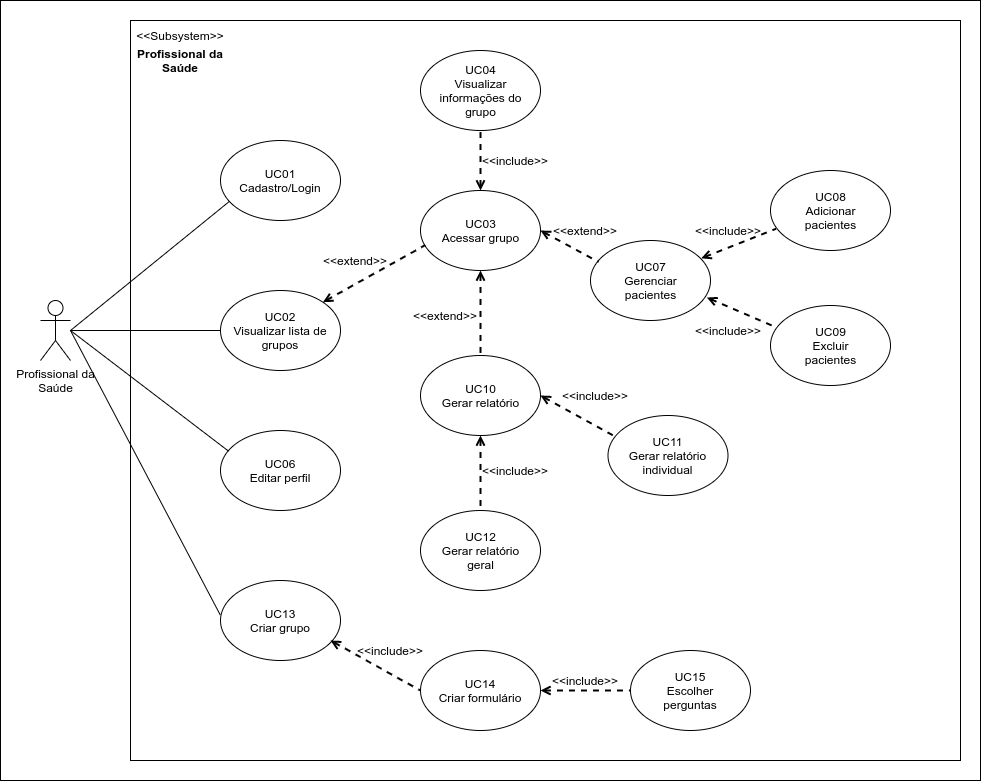

The diagram above was exported from draw.io. Its source (the exported page's mxGraphModel, read from the mxfile embedded in the PNG):
<mxGraphModel dx="1080" dy="619" grid="1" gridSize="10" guides="1" tooltips="1" connect="1" arrows="1" fold="1" page="1" pageScale="1" pageWidth="1169" pageHeight="827" math="0" shadow="0">
  <root>
    <mxCell id="0" />
    <mxCell id="1" parent="0" />
    <mxCell id="3VkmmNZYliJBmuho0VL--31" value="" style="rounded=0;whiteSpace=wrap;html=1;" vertex="1" parent="1">
      <mxGeometry x="230" y="30" width="980" height="780" as="geometry" />
    </mxCell>
    <mxCell id="3VkmmNZYliJBmuho0VL--4" value="" style="rounded=0;whiteSpace=wrap;html=1;" vertex="1" parent="1">
      <mxGeometry x="360" y="50" width="830" height="740" as="geometry" />
    </mxCell>
    <mxCell id="3VkmmNZYliJBmuho0VL--9" value="" style="rounded=0;orthogonalLoop=1;jettySize=auto;html=1;entryX=0;entryY=1;entryDx=0;entryDy=0;endArrow=none;endFill=0;" edge="1" parent="1" target="3VkmmNZYliJBmuho0VL--8">
      <mxGeometry relative="1" as="geometry">
        <mxPoint x="300" y="360" as="sourcePoint" />
      </mxGeometry>
    </mxCell>
    <mxCell id="3VkmmNZYliJBmuho0VL--12" value="" style="edgeStyle=none;rounded=0;orthogonalLoop=1;jettySize=auto;html=1;endArrow=none;endFill=0;entryX=0;entryY=0.5;entryDx=0;entryDy=0;" edge="1" parent="1" source="3VkmmNZYliJBmuho0VL--1" target="3VkmmNZYliJBmuho0VL--11">
      <mxGeometry relative="1" as="geometry" />
    </mxCell>
    <mxCell id="3VkmmNZYliJBmuho0VL--1" value="Profissional da&lt;br&gt;Saúde" style="shape=umlActor;verticalLabelPosition=bottom;verticalAlign=top;html=1;outlineConnect=0;" vertex="1" parent="1">
      <mxGeometry x="270" y="330" width="30" height="60" as="geometry" />
    </mxCell>
    <mxCell id="3VkmmNZYliJBmuho0VL--5" value="&amp;lt;&amp;lt;Subsystem&amp;gt;&amp;gt;" style="text;html=1;strokeColor=none;fillColor=none;align=center;verticalAlign=middle;whiteSpace=wrap;rounded=0;" vertex="1" parent="1">
      <mxGeometry x="360" y="50" width="100" height="30" as="geometry" />
    </mxCell>
    <mxCell id="3VkmmNZYliJBmuho0VL--6" value="&lt;b&gt;Profissional da&lt;br&gt;Saúde&lt;br&gt;&lt;/b&gt;" style="text;html=1;strokeColor=none;fillColor=none;align=center;verticalAlign=middle;whiteSpace=wrap;rounded=0;" vertex="1" parent="1">
      <mxGeometry x="360" y="80" width="100" height="20" as="geometry" />
    </mxCell>
    <mxCell id="3VkmmNZYliJBmuho0VL--7" value="" style="ellipse;whiteSpace=wrap;html=1;" vertex="1" parent="1">
      <mxGeometry x="450" y="170" width="120" height="80" as="geometry" />
    </mxCell>
    <mxCell id="3VkmmNZYliJBmuho0VL--8" value="UC01&lt;br&gt;Cadastro/Login" style="text;html=1;strokeColor=none;fillColor=none;align=center;verticalAlign=middle;whiteSpace=wrap;rounded=0;" vertex="1" parent="1">
      <mxGeometry x="460" y="190" width="100" height="40" as="geometry" />
    </mxCell>
    <mxCell id="3VkmmNZYliJBmuho0VL--10" value="" style="ellipse;whiteSpace=wrap;html=1;" vertex="1" parent="1">
      <mxGeometry x="450" y="320" width="120" height="80" as="geometry" />
    </mxCell>
    <mxCell id="3VkmmNZYliJBmuho0VL--11" value="UC02&lt;br&gt;Visualizar lista de grupos" style="text;html=1;strokeColor=none;fillColor=none;align=center;verticalAlign=middle;whiteSpace=wrap;rounded=0;" vertex="1" parent="1">
      <mxGeometry x="460" y="335" width="100" height="50" as="geometry" />
    </mxCell>
    <mxCell id="3VkmmNZYliJBmuho0VL--13" value="" style="ellipse;whiteSpace=wrap;html=1;" vertex="1" parent="1">
      <mxGeometry x="650" y="220" width="120" height="80" as="geometry" />
    </mxCell>
    <mxCell id="3VkmmNZYliJBmuho0VL--14" value="UC03&lt;br&gt;Acessar grupo" style="text;html=1;strokeColor=none;fillColor=none;align=center;verticalAlign=middle;whiteSpace=wrap;rounded=0;" vertex="1" parent="1">
      <mxGeometry x="667.5" y="240" width="85" height="40" as="geometry" />
    </mxCell>
    <mxCell id="3VkmmNZYliJBmuho0VL--15" value="" style="endArrow=none;dashed=1;html=1;strokeWidth=2;exitX=1;exitY=0;exitDx=0;exitDy=0;entryX=0.039;entryY=0.683;entryDx=0;entryDy=0;startArrow=open;startFill=0;entryPerimeter=0;" edge="1" parent="1" source="3VkmmNZYliJBmuho0VL--10" target="3VkmmNZYliJBmuho0VL--13">
      <mxGeometry width="50" height="50" relative="1" as="geometry">
        <mxPoint x="560" y="420" as="sourcePoint" />
        <mxPoint x="610" y="370" as="targetPoint" />
      </mxGeometry>
    </mxCell>
    <mxCell id="3VkmmNZYliJBmuho0VL--16" value="&amp;lt;&amp;lt;extend&amp;gt;&amp;gt;" style="text;html=1;strokeColor=none;fillColor=none;align=center;verticalAlign=middle;whiteSpace=wrap;rounded=0;" vertex="1" parent="1">
      <mxGeometry x="550" y="280" width="70" height="20" as="geometry" />
    </mxCell>
    <mxCell id="3VkmmNZYliJBmuho0VL--17" value="" style="ellipse;whiteSpace=wrap;html=1;" vertex="1" parent="1">
      <mxGeometry x="820" y="270" width="120" height="80" as="geometry" />
    </mxCell>
    <mxCell id="3VkmmNZYliJBmuho0VL--18" value="UC07&lt;br&gt;Gerenciar&lt;br&gt;pacientes" style="text;html=1;strokeColor=none;fillColor=none;align=center;verticalAlign=middle;whiteSpace=wrap;rounded=0;" vertex="1" parent="1">
      <mxGeometry x="837.5" y="290" width="85" height="40" as="geometry" />
    </mxCell>
    <mxCell id="3VkmmNZYliJBmuho0VL--20" value="" style="endArrow=none;dashed=1;html=1;strokeWidth=2;exitX=1;exitY=0.5;exitDx=0;exitDy=0;entryX=0.067;entryY=0.268;entryDx=0;entryDy=0;startArrow=open;startFill=0;entryPerimeter=0;" edge="1" parent="1" source="3VkmmNZYliJBmuho0VL--13" target="3VkmmNZYliJBmuho0VL--17">
      <mxGeometry width="50" height="50" relative="1" as="geometry">
        <mxPoint x="562.4264068711927" y="341.7157287525382" as="sourcePoint" />
        <mxPoint x="664.6800000000001" y="284.64" as="targetPoint" />
      </mxGeometry>
    </mxCell>
    <mxCell id="3VkmmNZYliJBmuho0VL--22" value="&amp;lt;&amp;lt;extend&amp;gt;&amp;gt;" style="text;html=1;strokeColor=none;fillColor=none;align=center;verticalAlign=middle;whiteSpace=wrap;rounded=0;" vertex="1" parent="1">
      <mxGeometry x="780" y="250" width="70" height="20" as="geometry" />
    </mxCell>
    <mxCell id="3VkmmNZYliJBmuho0VL--24" value="" style="ellipse;whiteSpace=wrap;html=1;" vertex="1" parent="1">
      <mxGeometry x="450" y="460" width="120" height="80" as="geometry" />
    </mxCell>
    <mxCell id="3VkmmNZYliJBmuho0VL--25" value="UC06&lt;br&gt;Editar perfil" style="text;html=1;strokeColor=none;fillColor=none;align=center;verticalAlign=middle;whiteSpace=wrap;rounded=0;" vertex="1" parent="1">
      <mxGeometry x="460" y="480" width="100" height="40" as="geometry" />
    </mxCell>
    <mxCell id="3VkmmNZYliJBmuho0VL--26" value="" style="rounded=0;orthogonalLoop=1;jettySize=auto;html=1;entryX=0.067;entryY=0.258;entryDx=0;entryDy=0;endArrow=none;endFill=0;entryPerimeter=0;" edge="1" parent="1" target="3VkmmNZYliJBmuho0VL--24">
      <mxGeometry relative="1" as="geometry">
        <mxPoint x="300" y="360" as="sourcePoint" />
        <mxPoint x="470" y="240" as="targetPoint" />
      </mxGeometry>
    </mxCell>
    <mxCell id="3VkmmNZYliJBmuho0VL--27" value="" style="ellipse;whiteSpace=wrap;html=1;" vertex="1" parent="1">
      <mxGeometry x="650" y="80" width="120" height="80" as="geometry" />
    </mxCell>
    <mxCell id="3VkmmNZYliJBmuho0VL--28" value="UC04&lt;br&gt;Visualizar informações do grupo" style="text;html=1;strokeColor=none;fillColor=none;align=center;verticalAlign=middle;whiteSpace=wrap;rounded=0;" vertex="1" parent="1">
      <mxGeometry x="667.5" y="100" width="85" height="40" as="geometry" />
    </mxCell>
    <mxCell id="3VkmmNZYliJBmuho0VL--29" value="" style="endArrow=none;dashed=1;html=1;strokeWidth=2;exitX=0.5;exitY=0;exitDx=0;exitDy=0;entryX=0.5;entryY=1;entryDx=0;entryDy=0;startArrow=open;startFill=0;" edge="1" parent="1" source="3VkmmNZYliJBmuho0VL--13" target="3VkmmNZYliJBmuho0VL--27">
      <mxGeometry width="50" height="50" relative="1" as="geometry">
        <mxPoint x="562.4264068711927" y="341.7157287525382" as="sourcePoint" />
        <mxPoint x="664.6800000000001" y="284.64" as="targetPoint" />
      </mxGeometry>
    </mxCell>
    <mxCell id="3VkmmNZYliJBmuho0VL--30" value="&amp;lt;&amp;lt;include&amp;gt;&amp;gt;" style="text;html=1;strokeColor=none;fillColor=none;align=center;verticalAlign=middle;whiteSpace=wrap;rounded=0;" vertex="1" parent="1">
      <mxGeometry x="710" y="180" width="70" height="20" as="geometry" />
    </mxCell>
    <mxCell id="3VkmmNZYliJBmuho0VL--32" value="" style="ellipse;whiteSpace=wrap;html=1;" vertex="1" parent="1">
      <mxGeometry x="1000" y="200" width="120" height="80" as="geometry" />
    </mxCell>
    <mxCell id="3VkmmNZYliJBmuho0VL--33" value="UC08&lt;br&gt;Adicionar&lt;br&gt;pacientes" style="text;html=1;strokeColor=none;fillColor=none;align=center;verticalAlign=middle;whiteSpace=wrap;rounded=0;" vertex="1" parent="1">
      <mxGeometry x="1017.5" y="220" width="85" height="40" as="geometry" />
    </mxCell>
    <mxCell id="3VkmmNZYliJBmuho0VL--34" value="" style="ellipse;whiteSpace=wrap;html=1;" vertex="1" parent="1">
      <mxGeometry x="1000" y="335" width="120" height="80" as="geometry" />
    </mxCell>
    <mxCell id="3VkmmNZYliJBmuho0VL--35" value="UC09&lt;br&gt;Excluir&lt;br&gt;pacientes" style="text;html=1;strokeColor=none;fillColor=none;align=center;verticalAlign=middle;whiteSpace=wrap;rounded=0;" vertex="1" parent="1">
      <mxGeometry x="1017.5" y="355" width="85" height="40" as="geometry" />
    </mxCell>
    <mxCell id="3VkmmNZYliJBmuho0VL--36" value="" style="endArrow=none;dashed=1;html=1;strokeWidth=2;exitX=0.923;exitY=0.223;exitDx=0;exitDy=0;entryX=0.047;entryY=0.728;entryDx=0;entryDy=0;startArrow=open;startFill=0;entryPerimeter=0;exitPerimeter=0;" edge="1" parent="1" source="3VkmmNZYliJBmuho0VL--17" target="3VkmmNZYliJBmuho0VL--32">
      <mxGeometry width="50" height="50" relative="1" as="geometry">
        <mxPoint x="720" y="310" as="sourcePoint" />
        <mxPoint x="720" y="430" as="targetPoint" />
      </mxGeometry>
    </mxCell>
    <mxCell id="3VkmmNZYliJBmuho0VL--37" value="" style="endArrow=none;dashed=1;html=1;strokeWidth=2;exitX=0.97;exitY=0.713;exitDx=0;exitDy=0;entryX=0.047;entryY=0.273;entryDx=0;entryDy=0;startArrow=open;startFill=0;entryPerimeter=0;exitPerimeter=0;" edge="1" parent="1" source="3VkmmNZYliJBmuho0VL--17" target="3VkmmNZYliJBmuho0VL--34">
      <mxGeometry width="50" height="50" relative="1" as="geometry">
        <mxPoint x="770.7599999999998" y="447.8399999999999" as="sourcePoint" />
        <mxPoint x="835.6400000000001" y="398.24" as="targetPoint" />
      </mxGeometry>
    </mxCell>
    <mxCell id="3VkmmNZYliJBmuho0VL--38" value="&amp;lt;&amp;lt;include&amp;gt;&amp;gt;" style="text;html=1;strokeColor=none;fillColor=none;align=center;verticalAlign=middle;whiteSpace=wrap;rounded=0;" vertex="1" parent="1">
      <mxGeometry x="922.5" y="250" width="70" height="20" as="geometry" />
    </mxCell>
    <mxCell id="3VkmmNZYliJBmuho0VL--39" value="&amp;lt;&amp;lt;include&amp;gt;&amp;gt;" style="text;html=1;strokeColor=none;fillColor=none;align=center;verticalAlign=middle;whiteSpace=wrap;rounded=0;" vertex="1" parent="1">
      <mxGeometry x="922.5" y="350" width="70" height="20" as="geometry" />
    </mxCell>
    <mxCell id="3VkmmNZYliJBmuho0VL--42" value="" style="ellipse;whiteSpace=wrap;html=1;" vertex="1" parent="1">
      <mxGeometry x="450" y="610" width="120" height="80" as="geometry" />
    </mxCell>
    <mxCell id="3VkmmNZYliJBmuho0VL--43" value="UC13&lt;br&gt;Criar grupo" style="text;html=1;strokeColor=none;fillColor=none;align=center;verticalAlign=middle;whiteSpace=wrap;rounded=0;" vertex="1" parent="1">
      <mxGeometry x="460" y="630" width="100" height="40" as="geometry" />
    </mxCell>
    <mxCell id="3VkmmNZYliJBmuho0VL--44" value="" style="rounded=0;orthogonalLoop=1;jettySize=auto;html=1;entryX=-0.003;entryY=0.428;entryDx=0;entryDy=0;endArrow=none;endFill=0;entryPerimeter=0;" edge="1" parent="1" target="3VkmmNZYliJBmuho0VL--42">
      <mxGeometry relative="1" as="geometry">
        <mxPoint x="300" y="360" as="sourcePoint" />
        <mxPoint x="468.03999999999996" y="620.6399999999999" as="targetPoint" />
      </mxGeometry>
    </mxCell>
    <mxCell id="3VkmmNZYliJBmuho0VL--45" value="" style="ellipse;whiteSpace=wrap;html=1;" vertex="1" parent="1">
      <mxGeometry x="650" y="680" width="120" height="80" as="geometry" />
    </mxCell>
    <mxCell id="3VkmmNZYliJBmuho0VL--46" value="UC14&lt;br&gt;Criar formulário" style="text;html=1;strokeColor=none;fillColor=none;align=center;verticalAlign=middle;whiteSpace=wrap;rounded=0;" vertex="1" parent="1">
      <mxGeometry x="660" y="700" width="100" height="40" as="geometry" />
    </mxCell>
    <mxCell id="3VkmmNZYliJBmuho0VL--47" value="" style="endArrow=none;dashed=1;html=1;strokeWidth=2;exitX=1;exitY=1;exitDx=0;exitDy=0;entryX=0;entryY=0.5;entryDx=0;entryDy=0;startArrow=open;startFill=0;" edge="1" parent="1" source="3VkmmNZYliJBmuho0VL--43" target="3VkmmNZYliJBmuho0VL--45">
      <mxGeometry width="50" height="50" relative="1" as="geometry">
        <mxPoint x="562.4264068711927" y="341.7157287525382" as="sourcePoint" />
        <mxPoint x="664.6799999999998" y="284.64" as="targetPoint" />
      </mxGeometry>
    </mxCell>
    <mxCell id="3VkmmNZYliJBmuho0VL--48" value="&amp;lt;&amp;lt;include&amp;gt;&amp;gt;" style="text;html=1;strokeColor=none;fillColor=none;align=center;verticalAlign=middle;whiteSpace=wrap;rounded=0;" vertex="1" parent="1">
      <mxGeometry x="585" y="670" width="70" height="20" as="geometry" />
    </mxCell>
    <mxCell id="3VkmmNZYliJBmuho0VL--49" value="" style="ellipse;whiteSpace=wrap;html=1;" vertex="1" parent="1">
      <mxGeometry x="860" y="680" width="120" height="80" as="geometry" />
    </mxCell>
    <mxCell id="3VkmmNZYliJBmuho0VL--50" value="UC15&lt;br&gt;Escolher perguntas" style="text;html=1;strokeColor=none;fillColor=none;align=center;verticalAlign=middle;whiteSpace=wrap;rounded=0;" vertex="1" parent="1">
      <mxGeometry x="870" y="700" width="100" height="40" as="geometry" />
    </mxCell>
    <mxCell id="3VkmmNZYliJBmuho0VL--51" value="" style="endArrow=none;dashed=1;html=1;strokeWidth=2;exitX=1;exitY=0.5;exitDx=0;exitDy=0;entryX=0;entryY=0.5;entryDx=0;entryDy=0;startArrow=open;startFill=0;" edge="1" parent="1" source="3VkmmNZYliJBmuho0VL--45" target="3VkmmNZYliJBmuho0VL--49">
      <mxGeometry width="50" height="50" relative="1" as="geometry">
        <mxPoint x="570" y="680" as="sourcePoint" />
        <mxPoint x="660" y="730" as="targetPoint" />
      </mxGeometry>
    </mxCell>
    <mxCell id="3VkmmNZYliJBmuho0VL--52" value="&amp;lt;&amp;lt;include&amp;gt;&amp;gt;" style="text;html=1;strokeColor=none;fillColor=none;align=center;verticalAlign=middle;whiteSpace=wrap;rounded=0;" vertex="1" parent="1">
      <mxGeometry x="780" y="700" width="70" height="20" as="geometry" />
    </mxCell>
    <mxCell id="3VkmmNZYliJBmuho0VL--53" value="" style="ellipse;whiteSpace=wrap;html=1;" vertex="1" parent="1">
      <mxGeometry x="650" y="385" width="120" height="80" as="geometry" />
    </mxCell>
    <mxCell id="3VkmmNZYliJBmuho0VL--54" value="UC10&lt;br&gt;Gerar relatório" style="text;html=1;strokeColor=none;fillColor=none;align=center;verticalAlign=middle;whiteSpace=wrap;rounded=0;" vertex="1" parent="1">
      <mxGeometry x="667.5" y="405" width="85" height="40" as="geometry" />
    </mxCell>
    <mxCell id="3VkmmNZYliJBmuho0VL--55" value="" style="endArrow=none;dashed=1;html=1;strokeWidth=2;exitX=0.5;exitY=1;exitDx=0;exitDy=0;entryX=0.5;entryY=0;entryDx=0;entryDy=0;startArrow=open;startFill=0;" edge="1" parent="1" source="3VkmmNZYliJBmuho0VL--13" target="3VkmmNZYliJBmuho0VL--53">
      <mxGeometry width="50" height="50" relative="1" as="geometry">
        <mxPoint x="562.4264068711927" y="341.7157287525382" as="sourcePoint" />
        <mxPoint x="664.6799999999998" y="284.64" as="targetPoint" />
      </mxGeometry>
    </mxCell>
    <mxCell id="3VkmmNZYliJBmuho0VL--56" value="&amp;lt;&amp;lt;extend&amp;gt;&amp;gt;" style="text;html=1;strokeColor=none;fillColor=none;align=center;verticalAlign=middle;whiteSpace=wrap;rounded=0;" vertex="1" parent="1">
      <mxGeometry x="640" y="335" width="70" height="20" as="geometry" />
    </mxCell>
    <mxCell id="3VkmmNZYliJBmuho0VL--57" value="" style="ellipse;whiteSpace=wrap;html=1;" vertex="1" parent="1">
      <mxGeometry x="837.5" y="445" width="120" height="80" as="geometry" />
    </mxCell>
    <mxCell id="3VkmmNZYliJBmuho0VL--58" value="UC11&lt;br&gt;Gerar relatório individual" style="text;html=1;strokeColor=none;fillColor=none;align=center;verticalAlign=middle;whiteSpace=wrap;rounded=0;" vertex="1" parent="1">
      <mxGeometry x="855" y="465" width="85" height="40" as="geometry" />
    </mxCell>
    <mxCell id="3VkmmNZYliJBmuho0VL--59" value="" style="ellipse;whiteSpace=wrap;html=1;" vertex="1" parent="1">
      <mxGeometry x="650" y="540" width="120" height="80" as="geometry" />
    </mxCell>
    <mxCell id="3VkmmNZYliJBmuho0VL--60" value="UC12&lt;br&gt;Gerar relatório&lt;br&gt;geral" style="text;html=1;strokeColor=none;fillColor=none;align=center;verticalAlign=middle;whiteSpace=wrap;rounded=0;" vertex="1" parent="1">
      <mxGeometry x="667.5" y="560" width="85" height="40" as="geometry" />
    </mxCell>
    <mxCell id="3VkmmNZYliJBmuho0VL--61" value="" style="endArrow=none;dashed=1;html=1;strokeWidth=2;exitX=0.5;exitY=1;exitDx=0;exitDy=0;startArrow=open;startFill=0;entryX=0.5;entryY=0;entryDx=0;entryDy=0;" edge="1" parent="1" source="3VkmmNZYliJBmuho0VL--53" target="3VkmmNZYliJBmuho0VL--59">
      <mxGeometry width="50" height="50" relative="1" as="geometry">
        <mxPoint x="720" y="310" as="sourcePoint" />
        <mxPoint x="710" y="530" as="targetPoint" />
      </mxGeometry>
    </mxCell>
    <mxCell id="3VkmmNZYliJBmuho0VL--62" value="" style="endArrow=none;dashed=1;html=1;strokeWidth=2;entryX=0.068;entryY=0.27;entryDx=0;entryDy=0;startArrow=open;startFill=0;exitX=1;exitY=0.5;exitDx=0;exitDy=0;entryPerimeter=0;" edge="1" parent="1" source="3VkmmNZYliJBmuho0VL--53" target="3VkmmNZYliJBmuho0VL--57">
      <mxGeometry width="50" height="50" relative="1" as="geometry">
        <mxPoint x="720" y="475" as="sourcePoint" />
        <mxPoint x="720" y="540" as="targetPoint" />
      </mxGeometry>
    </mxCell>
    <mxCell id="3VkmmNZYliJBmuho0VL--63" value="&amp;lt;&amp;lt;include&amp;gt;&amp;gt;" style="text;html=1;strokeColor=none;fillColor=none;align=center;verticalAlign=middle;whiteSpace=wrap;rounded=0;" vertex="1" parent="1">
      <mxGeometry x="790" y="415" width="70" height="20" as="geometry" />
    </mxCell>
    <mxCell id="3VkmmNZYliJBmuho0VL--64" value="&amp;lt;&amp;lt;include&amp;gt;&amp;gt;" style="text;html=1;strokeColor=none;fillColor=none;align=center;verticalAlign=middle;whiteSpace=wrap;rounded=0;" vertex="1" parent="1">
      <mxGeometry x="710" y="490" width="70" height="20" as="geometry" />
    </mxCell>
  </root>
</mxGraphModel>